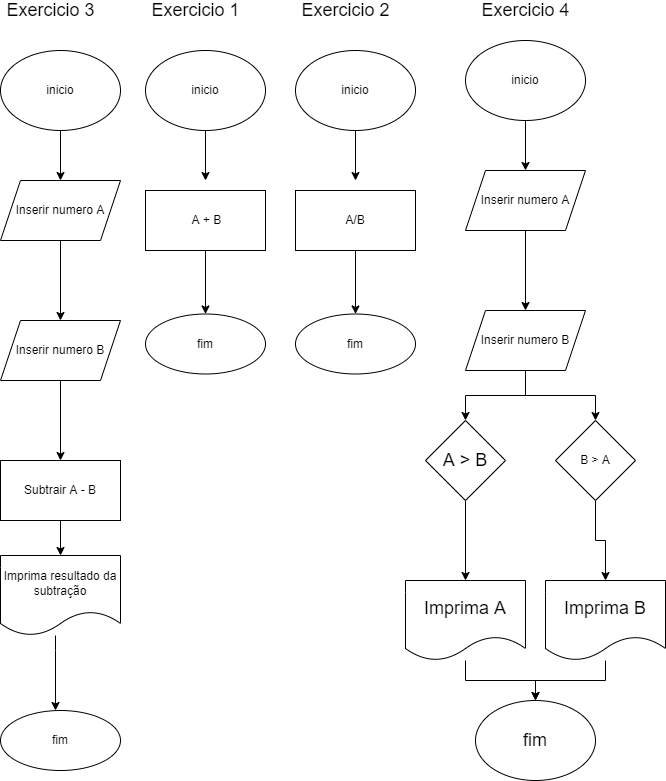

The diagram above was exported from draw.io. Its source (the exported page's mxGraphModel, read from the mxfile embedded in the PNG):
<mxGraphModel dx="765" dy="459" grid="1" gridSize="10" guides="1" tooltips="1" connect="1" arrows="1" fold="1" page="1" pageScale="1" pageWidth="1169" pageHeight="827" math="0" shadow="0">
  <root>
    <mxCell id="0" />
    <mxCell id="1" parent="0" />
    <mxCell id="IY9piaIB2nZGLS1DI8LY-3" value="" style="edgeStyle=orthogonalEdgeStyle;rounded=0;orthogonalLoop=1;jettySize=auto;html=1;" parent="1" source="IY9piaIB2nZGLS1DI8LY-1" target="IY9piaIB2nZGLS1DI8LY-2" edge="1">
      <mxGeometry relative="1" as="geometry" />
    </mxCell>
    <mxCell id="IY9piaIB2nZGLS1DI8LY-1" value="inicio" style="ellipse;whiteSpace=wrap;html=1;" parent="1" vertex="1">
      <mxGeometry x="25" y="90" width="120" height="80" as="geometry" />
    </mxCell>
    <mxCell id="IY9piaIB2nZGLS1DI8LY-5" value="" style="edgeStyle=orthogonalEdgeStyle;rounded=0;orthogonalLoop=1;jettySize=auto;html=1;" parent="1" source="IY9piaIB2nZGLS1DI8LY-2" target="IY9piaIB2nZGLS1DI8LY-4" edge="1">
      <mxGeometry relative="1" as="geometry" />
    </mxCell>
    <mxCell id="IY9piaIB2nZGLS1DI8LY-2" value="Inserir numero A" style="shape=parallelogram;perimeter=parallelogramPerimeter;whiteSpace=wrap;html=1;fixedSize=1;" parent="1" vertex="1">
      <mxGeometry x="25" y="220" width="120" height="60" as="geometry" />
    </mxCell>
    <mxCell id="IY9piaIB2nZGLS1DI8LY-7" value="" style="edgeStyle=orthogonalEdgeStyle;rounded=0;orthogonalLoop=1;jettySize=auto;html=1;" parent="1" source="IY9piaIB2nZGLS1DI8LY-4" target="IY9piaIB2nZGLS1DI8LY-6" edge="1">
      <mxGeometry relative="1" as="geometry" />
    </mxCell>
    <mxCell id="IY9piaIB2nZGLS1DI8LY-4" value="Inserir numero B" style="shape=parallelogram;perimeter=parallelogramPerimeter;whiteSpace=wrap;html=1;fixedSize=1;" parent="1" vertex="1">
      <mxGeometry x="25" y="360" width="120" height="60" as="geometry" />
    </mxCell>
    <mxCell id="IY9piaIB2nZGLS1DI8LY-10" value="" style="edgeStyle=orthogonalEdgeStyle;rounded=0;orthogonalLoop=1;jettySize=auto;html=1;" parent="1" source="IY9piaIB2nZGLS1DI8LY-6" target="IY9piaIB2nZGLS1DI8LY-8" edge="1">
      <mxGeometry relative="1" as="geometry" />
    </mxCell>
    <mxCell id="IY9piaIB2nZGLS1DI8LY-6" value="Subtrair A - B" style="whiteSpace=wrap;html=1;" parent="1" vertex="1">
      <mxGeometry x="25" y="500" width="120" height="60" as="geometry" />
    </mxCell>
    <mxCell id="IY9piaIB2nZGLS1DI8LY-12" value="" style="edgeStyle=orthogonalEdgeStyle;rounded=0;orthogonalLoop=1;jettySize=auto;html=1;" parent="1" source="IY9piaIB2nZGLS1DI8LY-8" edge="1">
      <mxGeometry relative="1" as="geometry">
        <mxPoint x="80" y="750" as="targetPoint" />
        <Array as="points">
          <mxPoint x="80" y="690" />
          <mxPoint x="80" y="690" />
        </Array>
      </mxGeometry>
    </mxCell>
    <mxCell id="IY9piaIB2nZGLS1DI8LY-8" value="Imprima resultado da subtração" style="shape=document;whiteSpace=wrap;html=1;boundedLbl=1;" parent="1" vertex="1">
      <mxGeometry x="25" y="595" width="120" height="80" as="geometry" />
    </mxCell>
    <mxCell id="IY9piaIB2nZGLS1DI8LY-11" value="fim" style="ellipse;whiteSpace=wrap;html=1;" parent="1" vertex="1">
      <mxGeometry x="25" y="750" width="120" height="60" as="geometry" />
    </mxCell>
    <mxCell id="IY9piaIB2nZGLS1DI8LY-13" value="&lt;font style=&quot;font-size: 18px&quot;&gt;Exercicio 3&lt;/font&gt;" style="text;html=1;resizable=0;autosize=1;align=center;verticalAlign=middle;points=[];fillColor=none;strokeColor=none;rounded=0;" parent="1" vertex="1">
      <mxGeometry x="25" y="40" width="100" height="20" as="geometry" />
    </mxCell>
    <mxCell id="IY9piaIB2nZGLS1DI8LY-14" value="" style="edgeStyle=orthogonalEdgeStyle;rounded=0;orthogonalLoop=1;jettySize=auto;html=1;" parent="1" source="IY9piaIB2nZGLS1DI8LY-15" edge="1">
      <mxGeometry relative="1" as="geometry">
        <mxPoint x="230" y="220" as="targetPoint" />
      </mxGeometry>
    </mxCell>
    <mxCell id="IY9piaIB2nZGLS1DI8LY-15" value="inicio" style="ellipse;whiteSpace=wrap;html=1;" parent="1" vertex="1">
      <mxGeometry x="170" y="90" width="120" height="80" as="geometry" />
    </mxCell>
    <mxCell id="IY9piaIB2nZGLS1DI8LY-26" value="" style="edgeStyle=orthogonalEdgeStyle;rounded=0;orthogonalLoop=1;jettySize=auto;html=1;fontSize=18;" parent="1" source="IY9piaIB2nZGLS1DI8LY-21" target="IY9piaIB2nZGLS1DI8LY-24" edge="1">
      <mxGeometry relative="1" as="geometry" />
    </mxCell>
    <mxCell id="IY9piaIB2nZGLS1DI8LY-21" value="&amp;nbsp;A + B" style="whiteSpace=wrap;html=1;" parent="1" vertex="1">
      <mxGeometry x="170" y="230" width="120" height="60" as="geometry" />
    </mxCell>
    <mxCell id="IY9piaIB2nZGLS1DI8LY-24" value="fim" style="ellipse;whiteSpace=wrap;html=1;" parent="1" vertex="1">
      <mxGeometry x="170" y="353.5" width="120" height="60" as="geometry" />
    </mxCell>
    <mxCell id="IY9piaIB2nZGLS1DI8LY-25" value="&lt;font style=&quot;font-size: 18px&quot;&gt;Exercicio 1&lt;/font&gt;" style="text;html=1;resizable=0;autosize=1;align=center;verticalAlign=middle;points=[];fillColor=none;strokeColor=none;rounded=0;" parent="1" vertex="1">
      <mxGeometry x="170" y="40" width="100" height="20" as="geometry" />
    </mxCell>
    <mxCell id="IY9piaIB2nZGLS1DI8LY-27" value="" style="edgeStyle=orthogonalEdgeStyle;rounded=0;orthogonalLoop=1;jettySize=auto;html=1;" parent="1" source="IY9piaIB2nZGLS1DI8LY-28" edge="1">
      <mxGeometry relative="1" as="geometry">
        <mxPoint x="380" y="220" as="targetPoint" />
      </mxGeometry>
    </mxCell>
    <mxCell id="IY9piaIB2nZGLS1DI8LY-28" value="inicio" style="ellipse;whiteSpace=wrap;html=1;" parent="1" vertex="1">
      <mxGeometry x="320" y="90" width="120" height="80" as="geometry" />
    </mxCell>
    <mxCell id="IY9piaIB2nZGLS1DI8LY-29" value="" style="edgeStyle=orthogonalEdgeStyle;rounded=0;orthogonalLoop=1;jettySize=auto;html=1;fontSize=18;" parent="1" source="IY9piaIB2nZGLS1DI8LY-30" target="IY9piaIB2nZGLS1DI8LY-31" edge="1">
      <mxGeometry relative="1" as="geometry" />
    </mxCell>
    <mxCell id="IY9piaIB2nZGLS1DI8LY-30" value="A/B" style="whiteSpace=wrap;html=1;" parent="1" vertex="1">
      <mxGeometry x="320" y="230" width="120" height="60" as="geometry" />
    </mxCell>
    <mxCell id="IY9piaIB2nZGLS1DI8LY-31" value="fim" style="ellipse;whiteSpace=wrap;html=1;" parent="1" vertex="1">
      <mxGeometry x="320" y="353.5" width="120" height="60" as="geometry" />
    </mxCell>
    <mxCell id="IY9piaIB2nZGLS1DI8LY-32" value="&lt;font style=&quot;font-size: 18px&quot;&gt;Exercicio 2&lt;/font&gt;" style="text;html=1;resizable=0;autosize=1;align=center;verticalAlign=middle;points=[];fillColor=none;strokeColor=none;rounded=0;" parent="1" vertex="1">
      <mxGeometry x="320" y="40" width="100" height="20" as="geometry" />
    </mxCell>
    <mxCell id="IY9piaIB2nZGLS1DI8LY-38" value="&lt;font style=&quot;font-size: 18px&quot;&gt;Exercicio 4&lt;/font&gt;" style="text;html=1;resizable=0;autosize=1;align=center;verticalAlign=middle;points=[];fillColor=none;strokeColor=none;rounded=0;" parent="1" vertex="1">
      <mxGeometry x="500" y="40" width="100" height="20" as="geometry" />
    </mxCell>
    <mxCell id="IY9piaIB2nZGLS1DI8LY-39" value="" style="edgeStyle=orthogonalEdgeStyle;rounded=0;orthogonalLoop=1;jettySize=auto;html=1;" parent="1" source="IY9piaIB2nZGLS1DI8LY-40" target="IY9piaIB2nZGLS1DI8LY-42" edge="1">
      <mxGeometry relative="1" as="geometry" />
    </mxCell>
    <mxCell id="IY9piaIB2nZGLS1DI8LY-40" value="inicio" style="ellipse;whiteSpace=wrap;html=1;" parent="1" vertex="1">
      <mxGeometry x="490" y="80" width="120" height="80" as="geometry" />
    </mxCell>
    <mxCell id="IY9piaIB2nZGLS1DI8LY-41" value="" style="edgeStyle=orthogonalEdgeStyle;rounded=0;orthogonalLoop=1;jettySize=auto;html=1;" parent="1" source="IY9piaIB2nZGLS1DI8LY-42" target="IY9piaIB2nZGLS1DI8LY-44" edge="1">
      <mxGeometry relative="1" as="geometry" />
    </mxCell>
    <mxCell id="IY9piaIB2nZGLS1DI8LY-42" value="Inserir numero A" style="shape=parallelogram;perimeter=parallelogramPerimeter;whiteSpace=wrap;html=1;fixedSize=1;" parent="1" vertex="1">
      <mxGeometry x="490" y="210" width="120" height="60" as="geometry" />
    </mxCell>
    <mxCell id="IY9piaIB2nZGLS1DI8LY-51" value="" style="edgeStyle=orthogonalEdgeStyle;rounded=0;orthogonalLoop=1;jettySize=auto;html=1;fontSize=18;" parent="1" source="IY9piaIB2nZGLS1DI8LY-44" target="IY9piaIB2nZGLS1DI8LY-49" edge="1">
      <mxGeometry relative="1" as="geometry" />
    </mxCell>
    <mxCell id="IY9piaIB2nZGLS1DI8LY-53" value="" style="edgeStyle=orthogonalEdgeStyle;rounded=0;orthogonalLoop=1;jettySize=auto;html=1;fontSize=18;" parent="1" source="IY9piaIB2nZGLS1DI8LY-44" target="IY9piaIB2nZGLS1DI8LY-52" edge="1">
      <mxGeometry relative="1" as="geometry" />
    </mxCell>
    <mxCell id="IY9piaIB2nZGLS1DI8LY-44" value="Inserir numero B" style="shape=parallelogram;perimeter=parallelogramPerimeter;whiteSpace=wrap;html=1;fixedSize=1;" parent="1" vertex="1">
      <mxGeometry x="490" y="350" width="120" height="60" as="geometry" />
    </mxCell>
    <mxCell id="IY9piaIB2nZGLS1DI8LY-55" value="" style="edgeStyle=orthogonalEdgeStyle;rounded=0;orthogonalLoop=1;jettySize=auto;html=1;fontSize=18;" parent="1" source="IY9piaIB2nZGLS1DI8LY-49" target="IY9piaIB2nZGLS1DI8LY-54" edge="1">
      <mxGeometry relative="1" as="geometry" />
    </mxCell>
    <mxCell id="IY9piaIB2nZGLS1DI8LY-49" value="A &amp;gt; B" style="rhombus;whiteSpace=wrap;html=1;fontSize=18;" parent="1" vertex="1">
      <mxGeometry x="450" y="460" width="80" height="80" as="geometry" />
    </mxCell>
    <mxCell id="IY9piaIB2nZGLS1DI8LY-57" value="" style="edgeStyle=orthogonalEdgeStyle;rounded=0;orthogonalLoop=1;jettySize=auto;html=1;fontSize=18;" parent="1" source="IY9piaIB2nZGLS1DI8LY-52" target="IY9piaIB2nZGLS1DI8LY-56" edge="1">
      <mxGeometry relative="1" as="geometry" />
    </mxCell>
    <mxCell id="IY9piaIB2nZGLS1DI8LY-52" value="B &amp;gt; A" style="rhombus;whiteSpace=wrap;html=1;" parent="1" vertex="1">
      <mxGeometry x="580" y="460" width="80" height="80" as="geometry" />
    </mxCell>
    <mxCell id="IY9piaIB2nZGLS1DI8LY-59" value="" style="edgeStyle=orthogonalEdgeStyle;rounded=0;orthogonalLoop=1;jettySize=auto;html=1;fontSize=18;" parent="1" source="IY9piaIB2nZGLS1DI8LY-54" target="IY9piaIB2nZGLS1DI8LY-58" edge="1">
      <mxGeometry relative="1" as="geometry" />
    </mxCell>
    <mxCell id="IY9piaIB2nZGLS1DI8LY-54" value="Imprima A" style="shape=document;whiteSpace=wrap;html=1;boundedLbl=1;fontSize=18;" parent="1" vertex="1">
      <mxGeometry x="430" y="620" width="120" height="80" as="geometry" />
    </mxCell>
    <mxCell id="IY9piaIB2nZGLS1DI8LY-60" value="" style="edgeStyle=orthogonalEdgeStyle;rounded=0;orthogonalLoop=1;jettySize=auto;html=1;fontSize=18;" parent="1" source="IY9piaIB2nZGLS1DI8LY-56" target="IY9piaIB2nZGLS1DI8LY-58" edge="1">
      <mxGeometry relative="1" as="geometry" />
    </mxCell>
    <mxCell id="IY9piaIB2nZGLS1DI8LY-56" value="Imprima B" style="shape=document;whiteSpace=wrap;html=1;boundedLbl=1;fontSize=18;" parent="1" vertex="1">
      <mxGeometry x="570" y="620" width="120" height="80" as="geometry" />
    </mxCell>
    <mxCell id="IY9piaIB2nZGLS1DI8LY-58" value="fim" style="ellipse;whiteSpace=wrap;html=1;fontSize=18;" parent="1" vertex="1">
      <mxGeometry x="500" y="740" width="120" height="80" as="geometry" />
    </mxCell>
  </root>
</mxGraphModel>